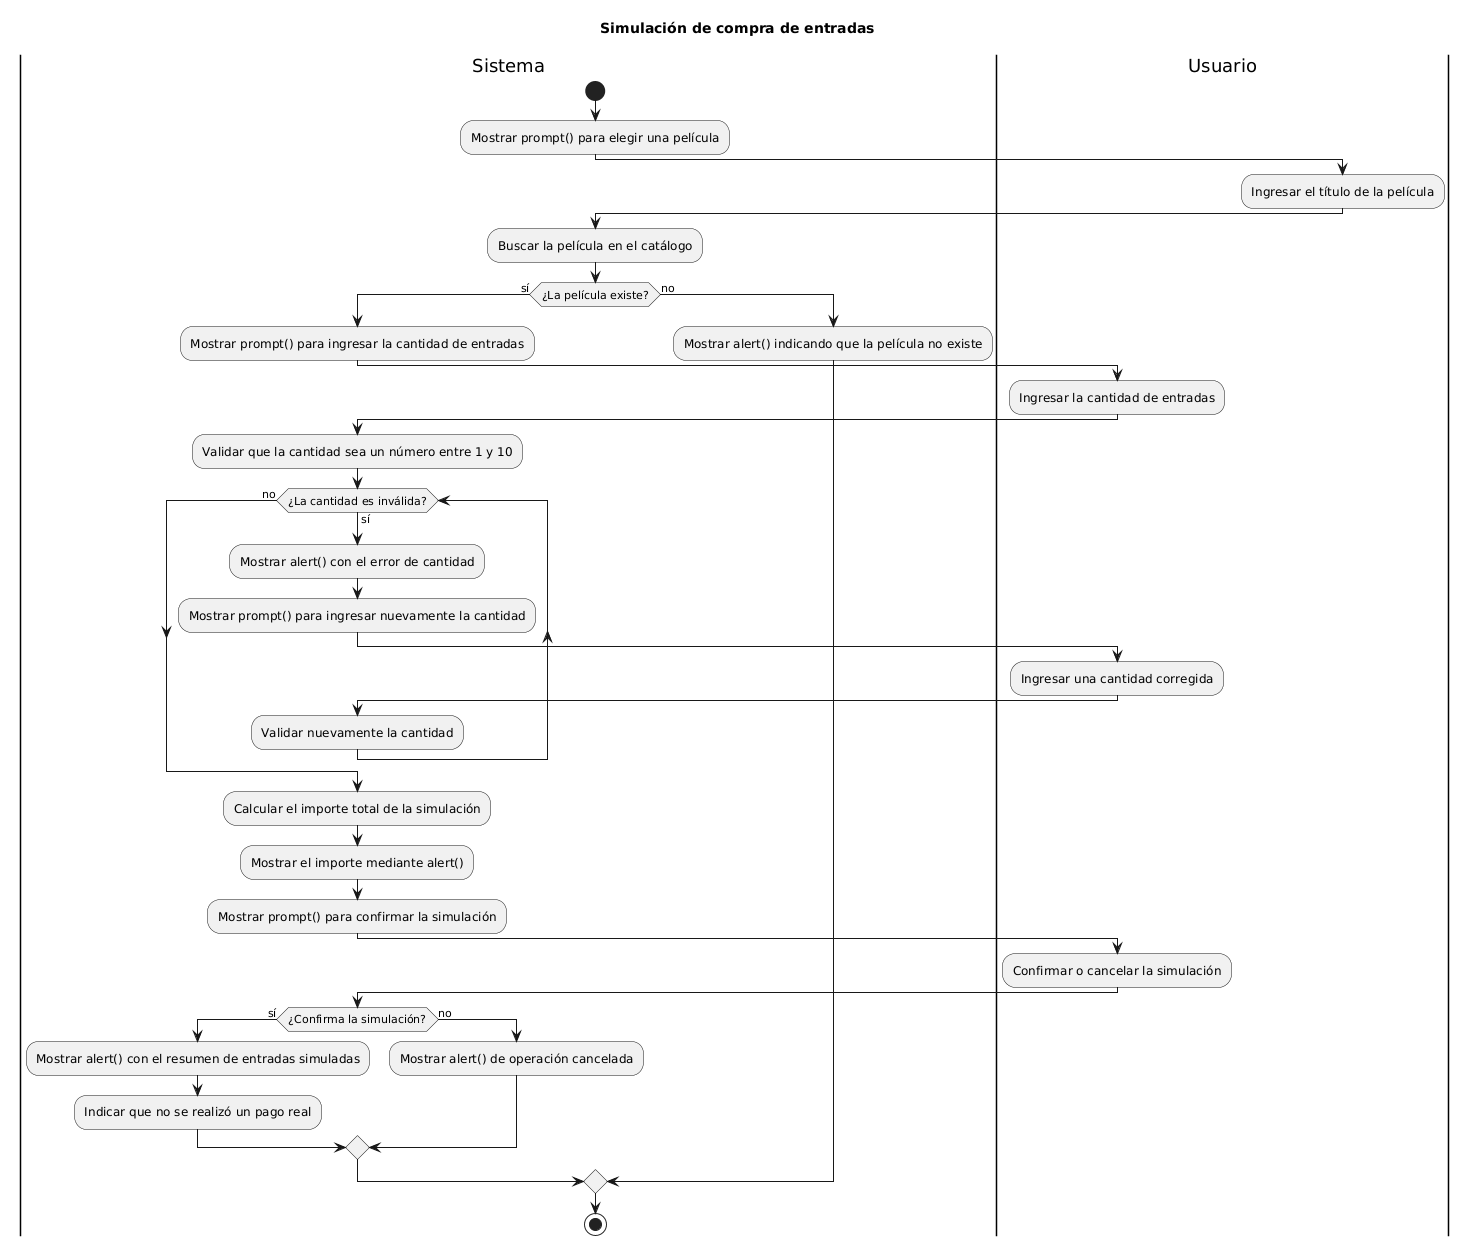

The diagram above was rendered by PlantUML. Its source (embedded in the PNG):
@startuml
title Simulación de compra de entradas

|Sistema|
start
:Mostrar prompt() para elegir una película;
|Usuario|
:Ingresar el título de la película;
|Sistema|
:Buscar la película en el catálogo;
if (¿La película existe?) then (sí)
  :Mostrar prompt() para ingresar la cantidad de entradas;
  |Usuario|
  :Ingresar la cantidad de entradas;
  |Sistema|
  :Validar que la cantidad sea un número entre 1 y 10;
  while (¿La cantidad es inválida?) is (sí)
    :Mostrar alert() con el error de cantidad;
    :Mostrar prompt() para ingresar nuevamente la cantidad;
    |Usuario|
    :Ingresar una cantidad corregida;
    |Sistema|
    :Validar nuevamente la cantidad;
  endwhile (no)
  :Calcular el importe total de la simulación;
  :Mostrar el importe mediante alert();
  :Mostrar prompt() para confirmar la simulación;
  |Usuario|
  :Confirmar o cancelar la simulación;
  |Sistema|
  if (¿Confirma la simulación?) then (sí)
    :Mostrar alert() con el resumen de entradas simuladas;
    :Indicar que no se realizó un pago real;
  else (no)
    :Mostrar alert() de operación cancelada;
  endif
else (no)
  :Mostrar alert() indicando que la película no existe;
endif
stop
@enduml